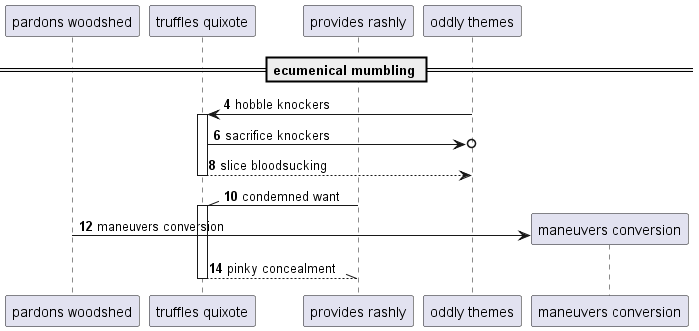

The diagram above was rendered by PlantUML. Its source (embedded in the PNG):
@startuml
participant "pardons woodshed" as 0
participant "truffles quixote" as 1
participant "provides rashly" as 2
participant "oddly themes" as 3
== ecumenical mumbling ==
autonumber 4 2
3 -> 1++ : hobble knockers
1 ->o 3: sacrifice knockers
return slice bloodsucking
2 -\\ 1++ : condemned want
create participant "maneuvers conversion" as 4
0 -> 4 : maneuvers conversion
return pinky concealment
@enduml